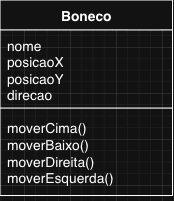

The diagram above was exported from draw.io. Its source (the exported page's mxGraphModel, read from the mxfile embedded in the PNG):
<mxGraphModel dx="603" dy="375" grid="1" gridSize="10" guides="1" tooltips="1" connect="1" arrows="1" fold="1" page="1" pageScale="1" pageWidth="850" pageHeight="1100" math="0" shadow="0">
  <root>
    <mxCell id="0" />
    <mxCell id="1" parent="0" />
    <mxCell id="A-LPmhx2USag2gBbCMjA-1" parent="1" style="swimlane;fontStyle=1;align=center;verticalAlign=top;childLayout=stackLayout;horizontal=1;startSize=26;horizontalStack=0;resizeParent=1;resizeParentMax=0;resizeLast=0;collapsible=1;marginBottom=0;whiteSpace=wrap;html=1;" value="Boneco" vertex="1">
      <mxGeometry height="170" width="150" x="300" y="120" as="geometry">
        <mxRectangle height="30" width="110" x="160" y="200" as="alternateBounds" />
      </mxGeometry>
    </mxCell>
    <mxCell id="A-LPmhx2USag2gBbCMjA-2" parent="A-LPmhx2USag2gBbCMjA-1" style="text;strokeColor=none;fillColor=none;align=left;verticalAlign=top;spacingLeft=4;spacingRight=4;overflow=hidden;rotatable=0;points=[[0,0.5],[1,0.5]];portConstraint=eastwest;whiteSpace=wrap;html=1;" value="nome&lt;br&gt;posicaoX&lt;br&gt;posicaoY&lt;br&gt;direcao" vertex="1">
      <mxGeometry height="64" width="150" y="26" as="geometry" />
    </mxCell>
    <mxCell id="A-LPmhx2USag2gBbCMjA-3" parent="A-LPmhx2USag2gBbCMjA-1" style="line;strokeWidth=1;fillColor=none;align=left;verticalAlign=middle;spacingTop=-1;spacingLeft=3;spacingRight=3;rotatable=0;labelPosition=right;points=[];portConstraint=eastwest;strokeColor=inherit;" value="" vertex="1">
      <mxGeometry height="8" width="150" y="90" as="geometry" />
    </mxCell>
    <mxCell id="A-LPmhx2USag2gBbCMjA-4" parent="A-LPmhx2USag2gBbCMjA-1" style="text;strokeColor=none;fillColor=none;align=left;verticalAlign=top;spacingLeft=4;spacingRight=4;overflow=hidden;rotatable=0;points=[[0,0.5],[1,0.5]];portConstraint=eastwest;whiteSpace=wrap;html=1;" value="moverCima()&lt;br&gt;moverBaixo()&lt;br&gt;moverDireita()&lt;br&gt;moverEsquerda()" vertex="1">
      <mxGeometry height="72" width="150" y="98" as="geometry" />
    </mxCell>
  </root>
</mxGraphModel>